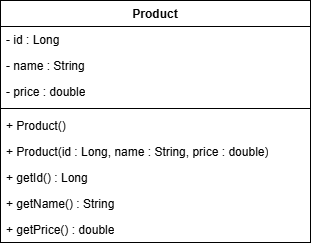

The diagram above was exported from draw.io. Its source (the exported page's mxGraphModel, read from the mxfile embedded in the PNG):
<mxGraphModel dx="538" dy="322" grid="1" gridSize="10" guides="1" tooltips="1" connect="1" arrows="1" fold="1" page="1" pageScale="1" pageWidth="850" pageHeight="1100" math="0" shadow="0">
  <root>
    <mxCell id="0" />
    <mxCell id="1" parent="0" />
    <mxCell id="jLqzaeoZZ_U1Tf8RK1HF-1" parent="1" style="swimlane;fontStyle=1;align=center;verticalAlign=top;childLayout=stackLayout;horizontal=1;startSize=26;horizontalStack=0;resizeParent=1;resizeParentMax=0;resizeLast=0;collapsible=1;marginBottom=0;whiteSpace=wrap;html=1;" value="Product" vertex="1">
      <mxGeometry height="242" width="310" x="300" y="90" as="geometry" />
    </mxCell>
    <mxCell id="jLqzaeoZZ_U1Tf8RK1HF-2" parent="jLqzaeoZZ_U1Tf8RK1HF-1" style="text;strokeColor=none;fillColor=none;align=left;verticalAlign=top;spacingLeft=4;spacingRight=4;overflow=hidden;rotatable=0;points=[[0,0.5],[1,0.5]];portConstraint=eastwest;whiteSpace=wrap;html=1;" value="- id : Long" vertex="1">
      <mxGeometry height="26" width="310" y="26" as="geometry" />
    </mxCell>
    <mxCell id="jLqzaeoZZ_U1Tf8RK1HF-5" parent="jLqzaeoZZ_U1Tf8RK1HF-1" style="text;strokeColor=none;fillColor=none;align=left;verticalAlign=top;spacingLeft=4;spacingRight=4;overflow=hidden;rotatable=0;points=[[0,0.5],[1,0.5]];portConstraint=eastwest;whiteSpace=wrap;html=1;" value="- name : String" vertex="1">
      <mxGeometry height="26" width="310" y="52" as="geometry" />
    </mxCell>
    <mxCell id="jLqzaeoZZ_U1Tf8RK1HF-6" parent="jLqzaeoZZ_U1Tf8RK1HF-1" style="text;strokeColor=none;fillColor=none;align=left;verticalAlign=top;spacingLeft=4;spacingRight=4;overflow=hidden;rotatable=0;points=[[0,0.5],[1,0.5]];portConstraint=eastwest;whiteSpace=wrap;html=1;" value="- price : double" vertex="1">
      <mxGeometry height="26" width="310" y="78" as="geometry" />
    </mxCell>
    <mxCell id="jLqzaeoZZ_U1Tf8RK1HF-3" parent="jLqzaeoZZ_U1Tf8RK1HF-1" style="line;strokeWidth=1;fillColor=none;align=left;verticalAlign=middle;spacingTop=-1;spacingLeft=3;spacingRight=3;rotatable=0;labelPosition=right;points=[];portConstraint=eastwest;strokeColor=inherit;" value="" vertex="1">
      <mxGeometry height="8" width="310" y="104" as="geometry" />
    </mxCell>
    <mxCell id="jLqzaeoZZ_U1Tf8RK1HF-4" parent="jLqzaeoZZ_U1Tf8RK1HF-1" style="text;strokeColor=none;fillColor=none;align=left;verticalAlign=top;spacingLeft=4;spacingRight=4;overflow=hidden;rotatable=0;points=[[0,0.5],[1,0.5]];portConstraint=eastwest;whiteSpace=wrap;html=1;" value="+ Product()" vertex="1">
      <mxGeometry height="26" width="310" y="112" as="geometry" />
    </mxCell>
    <mxCell id="B5cbKllJvUHmrW7FIglr-1" parent="jLqzaeoZZ_U1Tf8RK1HF-1" style="text;strokeColor=none;fillColor=none;align=left;verticalAlign=top;spacingLeft=4;spacingRight=4;overflow=hidden;rotatable=0;points=[[0,0.5],[1,0.5]];portConstraint=eastwest;whiteSpace=wrap;html=1;" value="+ Product(id : Long, name : String, price : double)" vertex="1">
      <mxGeometry height="26" width="310" y="138" as="geometry" />
    </mxCell>
    <mxCell id="B5cbKllJvUHmrW7FIglr-2" parent="jLqzaeoZZ_U1Tf8RK1HF-1" style="text;strokeColor=none;fillColor=none;align=left;verticalAlign=top;spacingLeft=4;spacingRight=4;overflow=hidden;rotatable=0;points=[[0,0.5],[1,0.5]];portConstraint=eastwest;whiteSpace=wrap;html=1;" value="+ getId() : Long" vertex="1">
      <mxGeometry height="26" width="310" y="164" as="geometry" />
    </mxCell>
    <mxCell id="B5cbKllJvUHmrW7FIglr-3" parent="jLqzaeoZZ_U1Tf8RK1HF-1" style="text;strokeColor=none;fillColor=none;align=left;verticalAlign=top;spacingLeft=4;spacingRight=4;overflow=hidden;rotatable=0;points=[[0,0.5],[1,0.5]];portConstraint=eastwest;whiteSpace=wrap;html=1;" value="+ getName() : String" vertex="1">
      <mxGeometry height="26" width="310" y="190" as="geometry" />
    </mxCell>
    <mxCell id="B5cbKllJvUHmrW7FIglr-4" parent="jLqzaeoZZ_U1Tf8RK1HF-1" style="text;strokeColor=none;fillColor=none;align=left;verticalAlign=top;spacingLeft=4;spacingRight=4;overflow=hidden;rotatable=0;points=[[0,0.5],[1,0.5]];portConstraint=eastwest;whiteSpace=wrap;html=1;" value="+ getPrice() : double" vertex="1">
      <mxGeometry height="26" width="310" y="216" as="geometry" />
    </mxCell>
  </root>
</mxGraphModel>